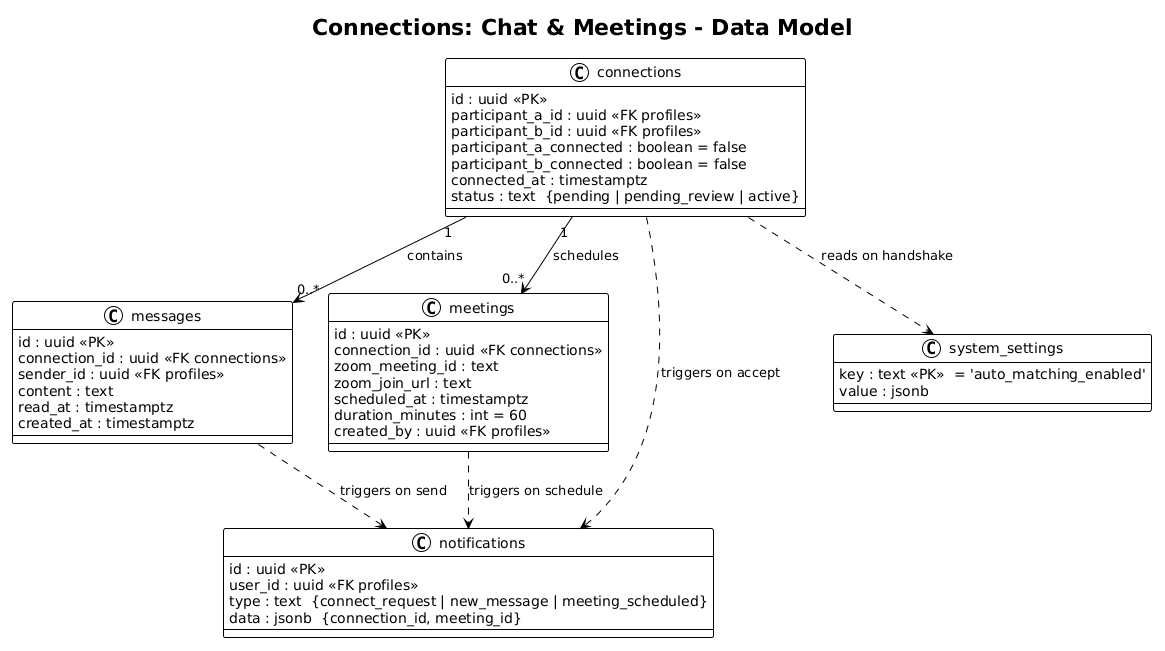

The diagram above was rendered by PlantUML. Its source (embedded in the PNG):
@startuml
!theme plain
skinparam classAttributeIconSize 0
title Connections: Chat & Meetings - Data Model

class connections {
  id : uuid <<PK>>
  participant_a_id : uuid <<FK profiles>>
  participant_b_id : uuid <<FK profiles>>
  participant_a_connected : boolean = false
  participant_b_connected : boolean = false
  connected_at : timestamptz
  status : text  {pending | pending_review | active}
}

class messages {
  id : uuid <<PK>>
  connection_id : uuid <<FK connections>>
  sender_id : uuid <<FK profiles>>
  content : text
  read_at : timestamptz
  created_at : timestamptz
}

class meetings {
  id : uuid <<PK>>
  connection_id : uuid <<FK connections>>
  zoom_meeting_id : text
  zoom_join_url : text
  scheduled_at : timestamptz
  duration_minutes : int = 60
  created_by : uuid <<FK profiles>>
}

class notifications {
  id : uuid <<PK>>
  user_id : uuid <<FK profiles>>
  type : text  {connect_request | new_message | meeting_scheduled}
  data : jsonb  {connection_id, meeting_id}
}

class system_settings {
  key : text <<PK>>  = 'auto_matching_enabled'
  value : jsonb
}

connections "1" --> "0..*" messages : contains
connections "1" --> "0..*" meetings : schedules
connections ..> system_settings : reads on handshake
connections ..> notifications : triggers on accept
messages ..> notifications : triggers on send
meetings ..> notifications : triggers on schedule
@enduml